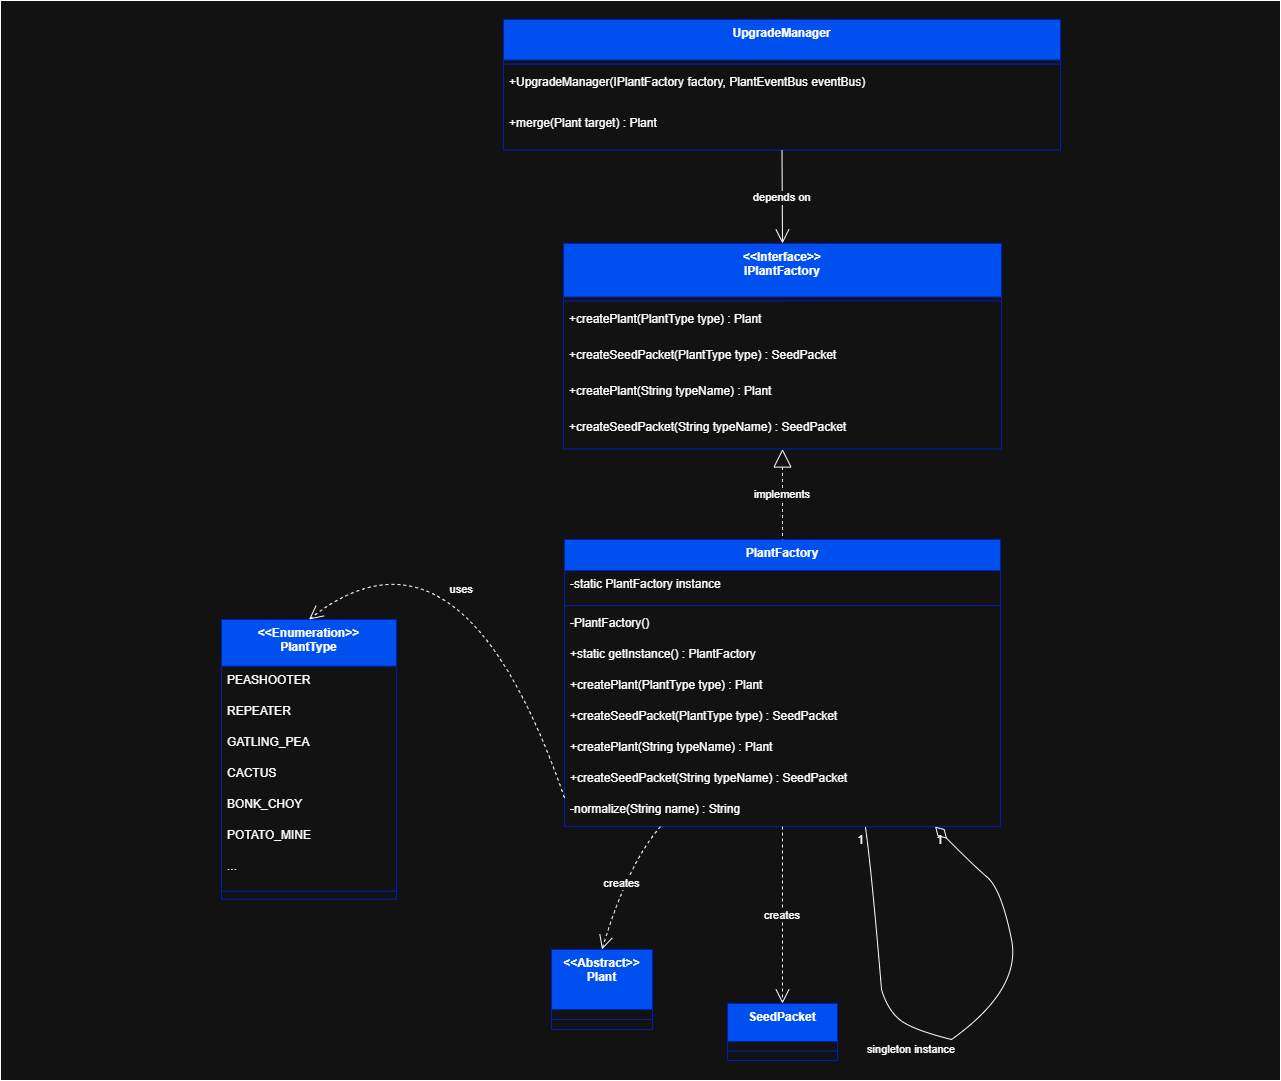

The diagram above was exported from draw.io. Its source (the exported page's mxGraphModel, read from the mxfile embedded in the PNG):
<mxGraphModel dx="1042" dy="626" grid="1" gridSize="10" guides="1" tooltips="1" connect="1" arrows="1" fold="1" page="1" pageScale="1" pageWidth="1920" pageHeight="1080" math="0" shadow="0">
  <root>
    <mxCell id="0" />
    <mxCell id="1" parent="0" />
    <mxCell id="4Ac-D09NyRT6AEQnxPHH-1" value="" style="rounded=0;whiteSpace=wrap;html=1;" parent="1" vertex="1">
      <mxGeometry x="320" width="1280" height="1080" as="geometry" />
    </mxCell>
    <mxCell id="7zSDGvP8X8VHqanYGGVI-2" value="&lt;&lt;Interface&gt;&gt;&#10;IPlantFactory" style="swimlane;fontStyle=1;align=center;verticalAlign=top;childLayout=stackLayout;horizontal=1;startSize=53.5;horizontalStack=0;resizeParent=1;resizeParentMax=0;resizeLast=0;collapsible=0;marginBottom=0;fillColor=#0050ef;fontColor=#ffffff;strokeColor=#001DBC;" parent="1" vertex="1">
      <mxGeometry x="883" y="243" width="438" height="205.5" as="geometry" />
    </mxCell>
    <mxCell id="7zSDGvP8X8VHqanYGGVI-3" style="line;strokeWidth=1;fillColor=none;align=left;verticalAlign=middle;spacingTop=-1;spacingLeft=3;spacingRight=3;rotatable=0;labelPosition=right;points=[];portConstraint=eastwest;strokeColor=inherit;" parent="7zSDGvP8X8VHqanYGGVI-2" vertex="1">
      <mxGeometry y="53.5" width="438" height="8" as="geometry" />
    </mxCell>
    <mxCell id="7zSDGvP8X8VHqanYGGVI-4" value="+createPlant(PlantType type) : Plant" style="text;strokeColor=none;fillColor=none;align=left;verticalAlign=top;spacingLeft=4;spacingRight=4;overflow=hidden;rotatable=0;points=[[0,0.5],[1,0.5]];portConstraint=eastwest;" parent="7zSDGvP8X8VHqanYGGVI-2" vertex="1">
      <mxGeometry y="61.5" width="438" height="36" as="geometry" />
    </mxCell>
    <mxCell id="7zSDGvP8X8VHqanYGGVI-5" value="+createSeedPacket(PlantType type) : SeedPacket" style="text;strokeColor=none;fillColor=none;align=left;verticalAlign=top;spacingLeft=4;spacingRight=4;overflow=hidden;rotatable=0;points=[[0,0.5],[1,0.5]];portConstraint=eastwest;" parent="7zSDGvP8X8VHqanYGGVI-2" vertex="1">
      <mxGeometry y="97.5" width="438" height="36" as="geometry" />
    </mxCell>
    <mxCell id="7zSDGvP8X8VHqanYGGVI-6" value="+createPlant(String typeName) : Plant" style="text;strokeColor=none;fillColor=none;align=left;verticalAlign=top;spacingLeft=4;spacingRight=4;overflow=hidden;rotatable=0;points=[[0,0.5],[1,0.5]];portConstraint=eastwest;" parent="7zSDGvP8X8VHqanYGGVI-2" vertex="1">
      <mxGeometry y="133.5" width="438" height="36" as="geometry" />
    </mxCell>
    <mxCell id="7zSDGvP8X8VHqanYGGVI-7" value="+createSeedPacket(String typeName) : SeedPacket" style="text;strokeColor=none;fillColor=none;align=left;verticalAlign=top;spacingLeft=4;spacingRight=4;overflow=hidden;rotatable=0;points=[[0,0.5],[1,0.5]];portConstraint=eastwest;" parent="7zSDGvP8X8VHqanYGGVI-2" vertex="1">
      <mxGeometry y="169.5" width="438" height="36" as="geometry" />
    </mxCell>
    <mxCell id="7zSDGvP8X8VHqanYGGVI-8" value="PlantFactory" style="swimlane;fontStyle=1;align=center;verticalAlign=top;childLayout=stackLayout;horizontal=1;startSize=31.11111111111111;horizontalStack=0;resizeParent=1;resizeParentMax=0;resizeLast=0;collapsible=0;marginBottom=0;fillColor=#0050ef;fontColor=#ffffff;strokeColor=#001DBC;" parent="1" vertex="1">
      <mxGeometry x="884" y="539" width="436" height="287.1111111111111" as="geometry" />
    </mxCell>
    <mxCell id="7zSDGvP8X8VHqanYGGVI-9" value="-static PlantFactory instance" style="text;strokeColor=none;fillColor=none;align=left;verticalAlign=top;spacingLeft=4;spacingRight=4;overflow=hidden;rotatable=0;points=[[0,0.5],[1,0.5]];portConstraint=eastwest;" parent="7zSDGvP8X8VHqanYGGVI-8" vertex="1">
      <mxGeometry y="31.11111111111111" width="436" height="31" as="geometry" />
    </mxCell>
    <mxCell id="7zSDGvP8X8VHqanYGGVI-10" style="line;strokeWidth=1;fillColor=none;align=left;verticalAlign=middle;spacingTop=-1;spacingLeft=3;spacingRight=3;rotatable=0;labelPosition=right;points=[];portConstraint=eastwest;strokeColor=inherit;" parent="7zSDGvP8X8VHqanYGGVI-8" vertex="1">
      <mxGeometry y="62.111111111111114" width="436" height="8" as="geometry" />
    </mxCell>
    <mxCell id="7zSDGvP8X8VHqanYGGVI-11" value="-PlantFactory()" style="text;strokeColor=none;fillColor=none;align=left;verticalAlign=top;spacingLeft=4;spacingRight=4;overflow=hidden;rotatable=0;points=[[0,0.5],[1,0.5]];portConstraint=eastwest;" parent="7zSDGvP8X8VHqanYGGVI-8" vertex="1">
      <mxGeometry y="70.11111111111111" width="436" height="31" as="geometry" />
    </mxCell>
    <mxCell id="7zSDGvP8X8VHqanYGGVI-12" value="+static getInstance() : PlantFactory" style="text;strokeColor=none;fillColor=none;align=left;verticalAlign=top;spacingLeft=4;spacingRight=4;overflow=hidden;rotatable=0;points=[[0,0.5],[1,0.5]];portConstraint=eastwest;" parent="7zSDGvP8X8VHqanYGGVI-8" vertex="1">
      <mxGeometry y="101.11111111111111" width="436" height="31" as="geometry" />
    </mxCell>
    <mxCell id="7zSDGvP8X8VHqanYGGVI-13" value="+createPlant(PlantType type) : Plant" style="text;strokeColor=none;fillColor=none;align=left;verticalAlign=top;spacingLeft=4;spacingRight=4;overflow=hidden;rotatable=0;points=[[0,0.5],[1,0.5]];portConstraint=eastwest;" parent="7zSDGvP8X8VHqanYGGVI-8" vertex="1">
      <mxGeometry y="132.11111111111111" width="436" height="31" as="geometry" />
    </mxCell>
    <mxCell id="7zSDGvP8X8VHqanYGGVI-14" value="+createSeedPacket(PlantType type) : SeedPacket" style="text;strokeColor=none;fillColor=none;align=left;verticalAlign=top;spacingLeft=4;spacingRight=4;overflow=hidden;rotatable=0;points=[[0,0.5],[1,0.5]];portConstraint=eastwest;" parent="7zSDGvP8X8VHqanYGGVI-8" vertex="1">
      <mxGeometry y="163.11111111111111" width="436" height="31" as="geometry" />
    </mxCell>
    <mxCell id="7zSDGvP8X8VHqanYGGVI-15" value="+createPlant(String typeName) : Plant" style="text;strokeColor=none;fillColor=none;align=left;verticalAlign=top;spacingLeft=4;spacingRight=4;overflow=hidden;rotatable=0;points=[[0,0.5],[1,0.5]];portConstraint=eastwest;" parent="7zSDGvP8X8VHqanYGGVI-8" vertex="1">
      <mxGeometry y="194.11111111111111" width="436" height="31" as="geometry" />
    </mxCell>
    <mxCell id="7zSDGvP8X8VHqanYGGVI-16" value="+createSeedPacket(String typeName) : SeedPacket" style="text;strokeColor=none;fillColor=none;align=left;verticalAlign=top;spacingLeft=4;spacingRight=4;overflow=hidden;rotatable=0;points=[[0,0.5],[1,0.5]];portConstraint=eastwest;" parent="7zSDGvP8X8VHqanYGGVI-8" vertex="1">
      <mxGeometry y="225.11111111111111" width="436" height="31" as="geometry" />
    </mxCell>
    <mxCell id="7zSDGvP8X8VHqanYGGVI-17" value="-normalize(String name) : String" style="text;strokeColor=none;fillColor=none;align=left;verticalAlign=top;spacingLeft=4;spacingRight=4;overflow=hidden;rotatable=0;points=[[0,0.5],[1,0.5]];portConstraint=eastwest;" parent="7zSDGvP8X8VHqanYGGVI-8" vertex="1">
      <mxGeometry y="256.1111111111111" width="436" height="31" as="geometry" />
    </mxCell>
    <mxCell id="7zSDGvP8X8VHqanYGGVI-18" value="&lt;&lt;Enumeration&gt;&gt;&#10;PlantType" style="swimlane;fontStyle=1;align=center;verticalAlign=top;childLayout=stackLayout;horizontal=1;startSize=46.666666666666664;horizontalStack=0;resizeParent=1;resizeParentMax=0;resizeLast=0;collapsible=0;marginBottom=0;fillColor=#0050ef;fontColor=#ffffff;strokeColor=#001DBC;" parent="1" vertex="1">
      <mxGeometry x="541" y="619" width="175" height="279.66666666666663" as="geometry" />
    </mxCell>
    <mxCell id="7zSDGvP8X8VHqanYGGVI-19" value="PEASHOOTER" style="text;strokeColor=none;fillColor=none;align=left;verticalAlign=top;spacingLeft=4;spacingRight=4;overflow=hidden;rotatable=0;points=[[0,0.5],[1,0.5]];portConstraint=eastwest;" parent="7zSDGvP8X8VHqanYGGVI-18" vertex="1">
      <mxGeometry y="46.666666666666664" width="175" height="31" as="geometry" />
    </mxCell>
    <mxCell id="7zSDGvP8X8VHqanYGGVI-20" value="REPEATER" style="text;strokeColor=none;fillColor=none;align=left;verticalAlign=top;spacingLeft=4;spacingRight=4;overflow=hidden;rotatable=0;points=[[0,0.5],[1,0.5]];portConstraint=eastwest;" parent="7zSDGvP8X8VHqanYGGVI-18" vertex="1">
      <mxGeometry y="77.66666666666666" width="175" height="31" as="geometry" />
    </mxCell>
    <mxCell id="7zSDGvP8X8VHqanYGGVI-21" value="GATLING_PEA" style="text;strokeColor=none;fillColor=none;align=left;verticalAlign=top;spacingLeft=4;spacingRight=4;overflow=hidden;rotatable=0;points=[[0,0.5],[1,0.5]];portConstraint=eastwest;" parent="7zSDGvP8X8VHqanYGGVI-18" vertex="1">
      <mxGeometry y="108.66666666666666" width="175" height="31" as="geometry" />
    </mxCell>
    <mxCell id="7zSDGvP8X8VHqanYGGVI-22" value="CACTUS" style="text;strokeColor=none;fillColor=none;align=left;verticalAlign=top;spacingLeft=4;spacingRight=4;overflow=hidden;rotatable=0;points=[[0,0.5],[1,0.5]];portConstraint=eastwest;" parent="7zSDGvP8X8VHqanYGGVI-18" vertex="1">
      <mxGeometry y="139.66666666666666" width="175" height="31" as="geometry" />
    </mxCell>
    <mxCell id="7zSDGvP8X8VHqanYGGVI-23" value="BONK_CHOY" style="text;strokeColor=none;fillColor=none;align=left;verticalAlign=top;spacingLeft=4;spacingRight=4;overflow=hidden;rotatable=0;points=[[0,0.5],[1,0.5]];portConstraint=eastwest;" parent="7zSDGvP8X8VHqanYGGVI-18" vertex="1">
      <mxGeometry y="170.66666666666666" width="175" height="31" as="geometry" />
    </mxCell>
    <mxCell id="7zSDGvP8X8VHqanYGGVI-24" value="POTATO_MINE" style="text;strokeColor=none;fillColor=none;align=left;verticalAlign=top;spacingLeft=4;spacingRight=4;overflow=hidden;rotatable=0;points=[[0,0.5],[1,0.5]];portConstraint=eastwest;" parent="7zSDGvP8X8VHqanYGGVI-18" vertex="1">
      <mxGeometry y="201.66666666666666" width="175" height="31" as="geometry" />
    </mxCell>
    <mxCell id="7zSDGvP8X8VHqanYGGVI-25" value="..." style="text;strokeColor=none;fillColor=none;align=left;verticalAlign=top;spacingLeft=4;spacingRight=4;overflow=hidden;rotatable=0;points=[[0,0.5],[1,0.5]];portConstraint=eastwest;" parent="7zSDGvP8X8VHqanYGGVI-18" vertex="1">
      <mxGeometry y="232.66666666666666" width="175" height="31" as="geometry" />
    </mxCell>
    <mxCell id="7zSDGvP8X8VHqanYGGVI-26" style="line;strokeWidth=1;fillColor=none;align=left;verticalAlign=middle;spacingTop=-1;spacingLeft=3;spacingRight=3;rotatable=0;labelPosition=right;points=[];portConstraint=eastwest;strokeColor=inherit;" parent="7zSDGvP8X8VHqanYGGVI-18" vertex="1">
      <mxGeometry y="263.66666666666663" width="175" height="16" as="geometry" />
    </mxCell>
    <mxCell id="7zSDGvP8X8VHqanYGGVI-27" value="&lt;&lt;Abstract&gt;&gt;&#10;Plant" style="swimlane;fontStyle=1;align=center;verticalAlign=top;childLayout=stackLayout;horizontal=1;startSize=60;horizontalStack=0;resizeParent=1;resizeParentMax=0;resizeLast=0;collapsible=0;marginBottom=0;fillColor=#0050ef;fontColor=#ffffff;strokeColor=#001DBC;" parent="1" vertex="1">
      <mxGeometry x="871" y="949" width="101" height="80" as="geometry" />
    </mxCell>
    <mxCell id="7zSDGvP8X8VHqanYGGVI-28" style="line;strokeWidth=1;fillColor=none;align=left;verticalAlign=middle;spacingTop=-1;spacingLeft=3;spacingRight=3;rotatable=0;labelPosition=right;points=[];portConstraint=eastwest;strokeColor=inherit;" parent="7zSDGvP8X8VHqanYGGVI-27" vertex="1">
      <mxGeometry y="60" width="101" height="20" as="geometry" />
    </mxCell>
    <mxCell id="7zSDGvP8X8VHqanYGGVI-29" value="SeedPacket" style="swimlane;fontStyle=1;align=center;verticalAlign=top;childLayout=stackLayout;horizontal=1;startSize=38;horizontalStack=0;resizeParent=1;resizeParentMax=0;resizeLast=0;collapsible=0;marginBottom=0;fillColor=#0050ef;fontColor=#ffffff;strokeColor=#001DBC;" parent="1" vertex="1">
      <mxGeometry x="1047" y="1003" width="110" height="57" as="geometry" />
    </mxCell>
    <mxCell id="7zSDGvP8X8VHqanYGGVI-30" style="line;strokeWidth=1;fillColor=none;align=left;verticalAlign=middle;spacingTop=-1;spacingLeft=3;spacingRight=3;rotatable=0;labelPosition=right;points=[];portConstraint=eastwest;strokeColor=inherit;" parent="7zSDGvP8X8VHqanYGGVI-29" vertex="1">
      <mxGeometry y="38" width="110" height="19" as="geometry" />
    </mxCell>
    <mxCell id="7zSDGvP8X8VHqanYGGVI-31" value="UpgradeManager" style="swimlane;fontStyle=1;align=center;verticalAlign=top;childLayout=stackLayout;horizontal=1;startSize=40.57142857142857;horizontalStack=0;resizeParent=1;resizeParentMax=0;resizeLast=0;collapsible=0;marginBottom=0;fillColor=#0050ef;fontColor=#ffffff;strokeColor=#001DBC;" parent="1" vertex="1">
      <mxGeometry x="823" y="19" width="557" height="130.57142857142856" as="geometry" />
    </mxCell>
    <mxCell id="7zSDGvP8X8VHqanYGGVI-32" style="line;strokeWidth=1;fillColor=none;align=left;verticalAlign=middle;spacingTop=-1;spacingLeft=3;spacingRight=3;rotatable=0;labelPosition=right;points=[];portConstraint=eastwest;strokeColor=inherit;" parent="7zSDGvP8X8VHqanYGGVI-31" vertex="1">
      <mxGeometry y="40.57142857142857" width="557" height="8" as="geometry" />
    </mxCell>
    <mxCell id="7zSDGvP8X8VHqanYGGVI-33" value="+UpgradeManager(IPlantFactory factory, PlantEventBus eventBus)" style="text;strokeColor=none;fillColor=none;align=left;verticalAlign=top;spacingLeft=4;spacingRight=4;overflow=hidden;rotatable=0;points=[[0,0.5],[1,0.5]];portConstraint=eastwest;" parent="7zSDGvP8X8VHqanYGGVI-31" vertex="1">
      <mxGeometry y="48.57142857142857" width="557" height="41" as="geometry" />
    </mxCell>
    <mxCell id="7zSDGvP8X8VHqanYGGVI-34" value="+merge(Plant target) : Plant" style="text;strokeColor=none;fillColor=none;align=left;verticalAlign=top;spacingLeft=4;spacingRight=4;overflow=hidden;rotatable=0;points=[[0,0.5],[1,0.5]];portConstraint=eastwest;" parent="7zSDGvP8X8VHqanYGGVI-31" vertex="1">
      <mxGeometry y="89.57142857142857" width="557" height="41" as="geometry" />
    </mxCell>
    <mxCell id="7zSDGvP8X8VHqanYGGVI-35" value="" style="whiteSpace=wrap;strokeWidth=2;" parent="1" vertex="1">
      <mxGeometry x="1207" y="1045" as="geometry" />
    </mxCell>
    <mxCell id="7zSDGvP8X8VHqanYGGVI-37" value="implements" style="curved=1;dashed=1;startArrow=block;startSize=16;startFill=0;endArrow=none;exitX=0.5;exitY=1;entryX=0.5;entryY=0;rounded=0;" parent="1" source="7zSDGvP8X8VHqanYGGVI-2" target="7zSDGvP8X8VHqanYGGVI-8" edge="1">
      <mxGeometry relative="1" as="geometry">
        <Array as="points" />
      </mxGeometry>
    </mxCell>
    <mxCell id="7zSDGvP8X8VHqanYGGVI-38" value="" style="curved=1;startArrow=none;endArrow=none;exitX=0.69;exitY=1;rounded=0;" parent="1" source="7zSDGvP8X8VHqanYGGVI-8" edge="1">
      <mxGeometry relative="1" as="geometry">
        <Array as="points">
          <mxPoint x="1191" y="869" />
        </Array>
        <mxPoint x="1201" y="989" as="targetPoint" />
      </mxGeometry>
    </mxCell>
    <mxCell id="7zSDGvP8X8VHqanYGGVI-39" value="1" style="edgeLabel;resizable=0;labelBackgroundColor=none;fontSize=12;align=right;verticalAlign=top;" parent="7zSDGvP8X8VHqanYGGVI-38" vertex="1">
      <mxGeometry x="-1" relative="1" as="geometry" />
    </mxCell>
    <mxCell id="7zSDGvP8X8VHqanYGGVI-41" value="singleton instance" style="curved=1;startArrow=none;endArrow=none;entryX=0;entryY=0;rounded=0;entryDx=0;entryDy=0;" parent="1" edge="1">
      <mxGeometry x="0.2206" y="-19" relative="1" as="geometry">
        <Array as="points">
          <mxPoint x="1207" y="1009" />
          <mxPoint x="1231" y="1029" />
        </Array>
        <mxPoint x="1201" y="989" as="sourcePoint" />
        <mxPoint x="1271" y="1039" as="targetPoint" />
        <mxPoint as="offset" />
      </mxGeometry>
    </mxCell>
    <mxCell id="7zSDGvP8X8VHqanYGGVI-44" value="" style="curved=1;startArrow=none;endArrow=diamondThin;endSize=14;endFill=0;entryX=0.85;entryY=1;rounded=0;" parent="1" target="7zSDGvP8X8VHqanYGGVI-8" edge="1">
      <mxGeometry relative="1" as="geometry">
        <Array as="points">
          <mxPoint x="1341" y="989" />
          <mxPoint x="1321" y="889" />
          <mxPoint x="1292" y="864" />
        </Array>
        <mxPoint x="1271" y="1039" as="sourcePoint" />
      </mxGeometry>
    </mxCell>
    <mxCell id="7zSDGvP8X8VHqanYGGVI-46" value="1" style="edgeLabel;resizable=0;labelBackgroundColor=none;fontSize=12;align=left;verticalAlign=top;" parent="7zSDGvP8X8VHqanYGGVI-44" vertex="1">
      <mxGeometry x="1" relative="1" as="geometry" />
    </mxCell>
    <mxCell id="7zSDGvP8X8VHqanYGGVI-47" value="uses" style="curved=1;dashed=1;startArrow=none;endArrow=open;endSize=12;exitX=0;exitY=0.9;entryX=0.5;entryY=0;rounded=0;" parent="1" source="7zSDGvP8X8VHqanYGGVI-8" target="7zSDGvP8X8VHqanYGGVI-18" edge="1">
      <mxGeometry x="-0.0952" y="29" relative="1" as="geometry">
        <Array as="points">
          <mxPoint x="781" y="499" />
        </Array>
        <mxPoint as="offset" />
      </mxGeometry>
    </mxCell>
    <mxCell id="7zSDGvP8X8VHqanYGGVI-48" value="creates" style="curved=1;dashed=1;startArrow=none;endArrow=open;endSize=12;exitX=0.22;exitY=1;entryX=0.5;entryY=0;rounded=0;" parent="1" source="7zSDGvP8X8VHqanYGGVI-8" target="7zSDGvP8X8VHqanYGGVI-27" edge="1">
      <mxGeometry relative="1" as="geometry">
        <Array as="points">
          <mxPoint x="947" y="864" />
        </Array>
      </mxGeometry>
    </mxCell>
    <mxCell id="7zSDGvP8X8VHqanYGGVI-49" value="creates" style="curved=1;dashed=1;startArrow=none;endArrow=open;endSize=12;exitX=0.5;exitY=1;entryX=0.5;entryY=0;rounded=0;" parent="1" source="7zSDGvP8X8VHqanYGGVI-8" target="7zSDGvP8X8VHqanYGGVI-29" edge="1">
      <mxGeometry relative="1" as="geometry">
        <Array as="points" />
      </mxGeometry>
    </mxCell>
    <mxCell id="7zSDGvP8X8VHqanYGGVI-50" value="depends on" style="curved=1;startArrow=none;endArrow=open;endSize=12;exitX=0.5;exitY=1;entryX=0.5;entryY=0;rounded=0;" parent="1" source="7zSDGvP8X8VHqanYGGVI-31" target="7zSDGvP8X8VHqanYGGVI-2" edge="1">
      <mxGeometry relative="1" as="geometry">
        <Array as="points" />
      </mxGeometry>
    </mxCell>
  </root>
</mxGraphModel>